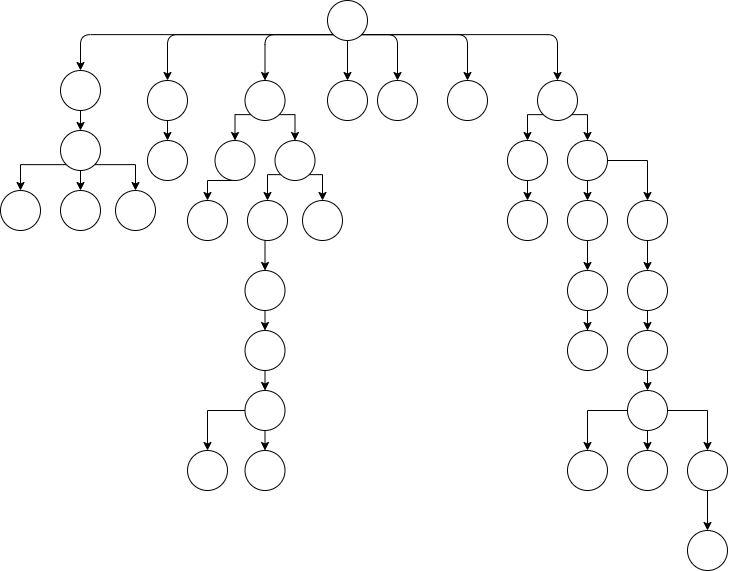

The diagram above was exported from draw.io. Its source (the exported page's mxGraphModel, read from the mxfile embedded in the PNG):
<mxGraphModel dx="2293" dy="1433" grid="1" gridSize="10" guides="1" tooltips="1" connect="1" arrows="1" fold="1" page="1" pageScale="1" pageWidth="500" pageHeight="500" math="0" shadow="0">
  <root>
    <mxCell id="0" />
    <mxCell id="1" parent="0" />
    <mxCell id="kGCcDBErGZIUmRo7-2SS-13" style="edgeStyle=orthogonalEdgeStyle;rounded=1;orthogonalLoop=1;jettySize=auto;html=1;exitX=0.5;exitY=1;exitDx=0;exitDy=0;curved=0;" edge="1" parent="1" source="kGCcDBErGZIUmRo7-2SS-1" target="kGCcDBErGZIUmRo7-2SS-10">
      <mxGeometry relative="1" as="geometry" />
    </mxCell>
    <mxCell id="kGCcDBErGZIUmRo7-2SS-14" style="edgeStyle=orthogonalEdgeStyle;rounded=1;orthogonalLoop=1;jettySize=auto;html=1;exitX=1;exitY=1;exitDx=0;exitDy=0;entryX=0.5;entryY=0;entryDx=0;entryDy=0;curved=0;" edge="1" parent="1" source="kGCcDBErGZIUmRo7-2SS-1" target="kGCcDBErGZIUmRo7-2SS-7">
      <mxGeometry relative="1" as="geometry" />
    </mxCell>
    <mxCell id="kGCcDBErGZIUmRo7-2SS-15" style="edgeStyle=orthogonalEdgeStyle;rounded=1;orthogonalLoop=1;jettySize=auto;html=1;exitX=1;exitY=1;exitDx=0;exitDy=0;entryX=0.5;entryY=0;entryDx=0;entryDy=0;curved=0;" edge="1" parent="1" source="kGCcDBErGZIUmRo7-2SS-1" target="kGCcDBErGZIUmRo7-2SS-8">
      <mxGeometry relative="1" as="geometry" />
    </mxCell>
    <mxCell id="kGCcDBErGZIUmRo7-2SS-16" style="edgeStyle=orthogonalEdgeStyle;rounded=1;orthogonalLoop=1;jettySize=auto;html=1;exitX=0;exitY=1;exitDx=0;exitDy=0;curved=0;" edge="1" parent="1" source="kGCcDBErGZIUmRo7-2SS-1" target="kGCcDBErGZIUmRo7-2SS-11">
      <mxGeometry relative="1" as="geometry" />
    </mxCell>
    <mxCell id="kGCcDBErGZIUmRo7-2SS-17" style="edgeStyle=orthogonalEdgeStyle;rounded=1;orthogonalLoop=1;jettySize=auto;html=1;exitX=0;exitY=1;exitDx=0;exitDy=0;entryX=0.5;entryY=0;entryDx=0;entryDy=0;curved=0;" edge="1" parent="1" source="kGCcDBErGZIUmRo7-2SS-1" target="kGCcDBErGZIUmRo7-2SS-6">
      <mxGeometry relative="1" as="geometry" />
    </mxCell>
    <mxCell id="kGCcDBErGZIUmRo7-2SS-18" style="edgeStyle=orthogonalEdgeStyle;rounded=1;orthogonalLoop=1;jettySize=auto;html=1;exitX=1;exitY=1;exitDx=0;exitDy=0;curved=0;" edge="1" parent="1" source="kGCcDBErGZIUmRo7-2SS-1" target="kGCcDBErGZIUmRo7-2SS-9">
      <mxGeometry relative="1" as="geometry" />
    </mxCell>
    <mxCell id="kGCcDBErGZIUmRo7-2SS-19" style="edgeStyle=orthogonalEdgeStyle;rounded=1;orthogonalLoop=1;jettySize=auto;html=1;exitX=0;exitY=1;exitDx=0;exitDy=0;curved=0;" edge="1" parent="1" source="kGCcDBErGZIUmRo7-2SS-1" target="kGCcDBErGZIUmRo7-2SS-5">
      <mxGeometry relative="1" as="geometry" />
    </mxCell>
    <mxCell id="kGCcDBErGZIUmRo7-2SS-1" value="" style="ellipse;whiteSpace=wrap;html=1;aspect=fixed;" vertex="1" parent="1">
      <mxGeometry y="-490" width="40" height="40" as="geometry" />
    </mxCell>
    <mxCell id="kGCcDBErGZIUmRo7-2SS-24" style="edgeStyle=orthogonalEdgeStyle;rounded=0;orthogonalLoop=1;jettySize=auto;html=1;exitX=0.5;exitY=1;exitDx=0;exitDy=0;entryX=0.5;entryY=0;entryDx=0;entryDy=0;" edge="1" parent="1" source="kGCcDBErGZIUmRo7-2SS-5" target="kGCcDBErGZIUmRo7-2SS-23">
      <mxGeometry relative="1" as="geometry" />
    </mxCell>
    <mxCell id="kGCcDBErGZIUmRo7-2SS-5" value="" style="ellipse;whiteSpace=wrap;html=1;aspect=fixed;" vertex="1" parent="1">
      <mxGeometry x="-267" y="-420" width="40" height="40" as="geometry" />
    </mxCell>
    <mxCell id="kGCcDBErGZIUmRo7-2SS-25" style="edgeStyle=orthogonalEdgeStyle;rounded=0;orthogonalLoop=1;jettySize=auto;html=1;exitX=0.5;exitY=1;exitDx=0;exitDy=0;entryX=0.5;entryY=0;entryDx=0;entryDy=0;" edge="1" parent="1" source="kGCcDBErGZIUmRo7-2SS-6" target="kGCcDBErGZIUmRo7-2SS-22">
      <mxGeometry relative="1" as="geometry" />
    </mxCell>
    <mxCell id="kGCcDBErGZIUmRo7-2SS-6" value="" style="ellipse;whiteSpace=wrap;html=1;aspect=fixed;" vertex="1" parent="1">
      <mxGeometry x="-180" y="-410" width="40" height="40" as="geometry" />
    </mxCell>
    <mxCell id="kGCcDBErGZIUmRo7-2SS-7" value="" style="ellipse;whiteSpace=wrap;html=1;aspect=fixed;" vertex="1" parent="1">
      <mxGeometry x="50" y="-410" width="40" height="40" as="geometry" />
    </mxCell>
    <mxCell id="kGCcDBErGZIUmRo7-2SS-8" value="" style="ellipse;whiteSpace=wrap;html=1;aspect=fixed;" vertex="1" parent="1">
      <mxGeometry x="120" y="-410" width="40" height="40" as="geometry" />
    </mxCell>
    <mxCell id="kGCcDBErGZIUmRo7-2SS-32" style="edgeStyle=orthogonalEdgeStyle;rounded=0;orthogonalLoop=1;jettySize=auto;html=1;exitX=1;exitY=1;exitDx=0;exitDy=0;entryX=0.5;entryY=0;entryDx=0;entryDy=0;" edge="1" parent="1" source="kGCcDBErGZIUmRo7-2SS-9" target="kGCcDBErGZIUmRo7-2SS-31">
      <mxGeometry relative="1" as="geometry" />
    </mxCell>
    <mxCell id="kGCcDBErGZIUmRo7-2SS-33" style="edgeStyle=orthogonalEdgeStyle;rounded=0;orthogonalLoop=1;jettySize=auto;html=1;exitX=0;exitY=1;exitDx=0;exitDy=0;entryX=0.5;entryY=0;entryDx=0;entryDy=0;" edge="1" parent="1" source="kGCcDBErGZIUmRo7-2SS-9" target="kGCcDBErGZIUmRo7-2SS-30">
      <mxGeometry relative="1" as="geometry" />
    </mxCell>
    <mxCell id="kGCcDBErGZIUmRo7-2SS-9" value="" style="ellipse;whiteSpace=wrap;html=1;aspect=fixed;" vertex="1" parent="1">
      <mxGeometry x="210" y="-410" width="40" height="40" as="geometry" />
    </mxCell>
    <mxCell id="kGCcDBErGZIUmRo7-2SS-10" value="" style="ellipse;whiteSpace=wrap;html=1;aspect=fixed;" vertex="1" parent="1">
      <mxGeometry y="-410" width="40" height="40" as="geometry" />
    </mxCell>
    <mxCell id="kGCcDBErGZIUmRo7-2SS-28" style="edgeStyle=orthogonalEdgeStyle;rounded=0;orthogonalLoop=1;jettySize=auto;html=1;exitX=0;exitY=1;exitDx=0;exitDy=0;entryX=0.5;entryY=0;entryDx=0;entryDy=0;" edge="1" parent="1" source="kGCcDBErGZIUmRo7-2SS-11" target="kGCcDBErGZIUmRo7-2SS-26">
      <mxGeometry relative="1" as="geometry" />
    </mxCell>
    <mxCell id="kGCcDBErGZIUmRo7-2SS-29" style="edgeStyle=orthogonalEdgeStyle;rounded=0;orthogonalLoop=1;jettySize=auto;html=1;exitX=1;exitY=1;exitDx=0;exitDy=0;entryX=0.5;entryY=0;entryDx=0;entryDy=0;" edge="1" parent="1" source="kGCcDBErGZIUmRo7-2SS-11" target="kGCcDBErGZIUmRo7-2SS-27">
      <mxGeometry relative="1" as="geometry" />
    </mxCell>
    <mxCell id="kGCcDBErGZIUmRo7-2SS-11" value="" style="ellipse;whiteSpace=wrap;html=1;aspect=fixed;" vertex="1" parent="1">
      <mxGeometry x="-82.5" y="-410" width="40" height="40" as="geometry" />
    </mxCell>
    <mxCell id="kGCcDBErGZIUmRo7-2SS-22" value="" style="ellipse;whiteSpace=wrap;html=1;aspect=fixed;" vertex="1" parent="1">
      <mxGeometry x="-180" y="-350" width="40" height="40" as="geometry" />
    </mxCell>
    <mxCell id="kGCcDBErGZIUmRo7-2SS-39" style="edgeStyle=orthogonalEdgeStyle;rounded=0;orthogonalLoop=1;jettySize=auto;html=1;exitX=0.5;exitY=1;exitDx=0;exitDy=0;entryX=0.5;entryY=0;entryDx=0;entryDy=0;" edge="1" parent="1" source="kGCcDBErGZIUmRo7-2SS-23" target="kGCcDBErGZIUmRo7-2SS-34">
      <mxGeometry relative="1" as="geometry" />
    </mxCell>
    <mxCell id="kGCcDBErGZIUmRo7-2SS-40" style="edgeStyle=orthogonalEdgeStyle;rounded=0;orthogonalLoop=1;jettySize=auto;html=1;exitX=1;exitY=1;exitDx=0;exitDy=0;entryX=0.5;entryY=0;entryDx=0;entryDy=0;" edge="1" parent="1" source="kGCcDBErGZIUmRo7-2SS-23" target="kGCcDBErGZIUmRo7-2SS-35">
      <mxGeometry relative="1" as="geometry" />
    </mxCell>
    <mxCell id="kGCcDBErGZIUmRo7-2SS-41" style="edgeStyle=orthogonalEdgeStyle;rounded=0;orthogonalLoop=1;jettySize=auto;html=1;exitX=0;exitY=1;exitDx=0;exitDy=0;entryX=0.5;entryY=0;entryDx=0;entryDy=0;" edge="1" parent="1" source="kGCcDBErGZIUmRo7-2SS-23" target="kGCcDBErGZIUmRo7-2SS-36">
      <mxGeometry relative="1" as="geometry" />
    </mxCell>
    <mxCell id="kGCcDBErGZIUmRo7-2SS-23" value="" style="ellipse;whiteSpace=wrap;html=1;aspect=fixed;" vertex="1" parent="1">
      <mxGeometry x="-267" y="-360" width="40" height="40" as="geometry" />
    </mxCell>
    <mxCell id="kGCcDBErGZIUmRo7-2SS-48" style="edgeStyle=orthogonalEdgeStyle;rounded=0;orthogonalLoop=1;jettySize=auto;html=1;exitX=0.5;exitY=1;exitDx=0;exitDy=0;entryX=0.5;entryY=0;entryDx=0;entryDy=0;" edge="1" parent="1" source="kGCcDBErGZIUmRo7-2SS-26" target="kGCcDBErGZIUmRo7-2SS-47">
      <mxGeometry relative="1" as="geometry" />
    </mxCell>
    <mxCell id="kGCcDBErGZIUmRo7-2SS-26" value="" style="ellipse;whiteSpace=wrap;html=1;aspect=fixed;" vertex="1" parent="1">
      <mxGeometry x="-112.5" y="-350" width="40" height="40" as="geometry" />
    </mxCell>
    <mxCell id="kGCcDBErGZIUmRo7-2SS-49" style="edgeStyle=orthogonalEdgeStyle;rounded=0;orthogonalLoop=1;jettySize=auto;html=1;exitX=0;exitY=1;exitDx=0;exitDy=0;entryX=0.5;entryY=0;entryDx=0;entryDy=0;" edge="1" parent="1" source="kGCcDBErGZIUmRo7-2SS-27" target="kGCcDBErGZIUmRo7-2SS-45">
      <mxGeometry relative="1" as="geometry" />
    </mxCell>
    <mxCell id="kGCcDBErGZIUmRo7-2SS-50" style="edgeStyle=orthogonalEdgeStyle;rounded=0;orthogonalLoop=1;jettySize=auto;html=1;exitX=1;exitY=1;exitDx=0;exitDy=0;entryX=0.5;entryY=0;entryDx=0;entryDy=0;" edge="1" parent="1" source="kGCcDBErGZIUmRo7-2SS-27" target="kGCcDBErGZIUmRo7-2SS-46">
      <mxGeometry relative="1" as="geometry" />
    </mxCell>
    <mxCell id="kGCcDBErGZIUmRo7-2SS-27" value="" style="ellipse;whiteSpace=wrap;html=1;aspect=fixed;" vertex="1" parent="1">
      <mxGeometry x="-52.5" y="-350" width="40" height="40" as="geometry" />
    </mxCell>
    <mxCell id="kGCcDBErGZIUmRo7-2SS-88" style="edgeStyle=orthogonalEdgeStyle;rounded=0;orthogonalLoop=1;jettySize=auto;html=1;exitX=0.5;exitY=1;exitDx=0;exitDy=0;entryX=0.5;entryY=0;entryDx=0;entryDy=0;" edge="1" parent="1" source="kGCcDBErGZIUmRo7-2SS-30" target="kGCcDBErGZIUmRo7-2SS-87">
      <mxGeometry relative="1" as="geometry" />
    </mxCell>
    <mxCell id="kGCcDBErGZIUmRo7-2SS-30" value="" style="ellipse;whiteSpace=wrap;html=1;aspect=fixed;" vertex="1" parent="1">
      <mxGeometry x="180" y="-350" width="40" height="40" as="geometry" />
    </mxCell>
    <mxCell id="kGCcDBErGZIUmRo7-2SS-70" style="edgeStyle=orthogonalEdgeStyle;rounded=0;orthogonalLoop=1;jettySize=auto;html=1;exitX=1;exitY=0.5;exitDx=0;exitDy=0;entryX=0.5;entryY=0;entryDx=0;entryDy=0;" edge="1" parent="1" source="kGCcDBErGZIUmRo7-2SS-31" target="kGCcDBErGZIUmRo7-2SS-66">
      <mxGeometry relative="1" as="geometry" />
    </mxCell>
    <mxCell id="kGCcDBErGZIUmRo7-2SS-71" style="edgeStyle=orthogonalEdgeStyle;rounded=0;orthogonalLoop=1;jettySize=auto;html=1;exitX=0.5;exitY=1;exitDx=0;exitDy=0;entryX=0.5;entryY=0;entryDx=0;entryDy=0;" edge="1" parent="1" source="kGCcDBErGZIUmRo7-2SS-31" target="kGCcDBErGZIUmRo7-2SS-69">
      <mxGeometry relative="1" as="geometry" />
    </mxCell>
    <mxCell id="kGCcDBErGZIUmRo7-2SS-31" value="" style="ellipse;whiteSpace=wrap;html=1;aspect=fixed;" vertex="1" parent="1">
      <mxGeometry x="240" y="-350" width="40" height="40" as="geometry" />
    </mxCell>
    <mxCell id="kGCcDBErGZIUmRo7-2SS-34" value="" style="ellipse;whiteSpace=wrap;html=1;aspect=fixed;" vertex="1" parent="1">
      <mxGeometry x="-267" y="-300" width="40" height="40" as="geometry" />
    </mxCell>
    <mxCell id="kGCcDBErGZIUmRo7-2SS-35" value="" style="ellipse;whiteSpace=wrap;html=1;aspect=fixed;" vertex="1" parent="1">
      <mxGeometry x="-212" y="-300" width="40" height="40" as="geometry" />
    </mxCell>
    <mxCell id="kGCcDBErGZIUmRo7-2SS-36" value="" style="ellipse;whiteSpace=wrap;html=1;aspect=fixed;" vertex="1" parent="1">
      <mxGeometry x="-327" y="-300" width="40" height="40" as="geometry" />
    </mxCell>
    <mxCell id="kGCcDBErGZIUmRo7-2SS-57" style="edgeStyle=orthogonalEdgeStyle;rounded=0;orthogonalLoop=1;jettySize=auto;html=1;exitX=0.5;exitY=1;exitDx=0;exitDy=0;entryX=0.5;entryY=0;entryDx=0;entryDy=0;" edge="1" parent="1" source="kGCcDBErGZIUmRo7-2SS-45" target="kGCcDBErGZIUmRo7-2SS-55">
      <mxGeometry relative="1" as="geometry" />
    </mxCell>
    <mxCell id="kGCcDBErGZIUmRo7-2SS-45" value="" style="ellipse;whiteSpace=wrap;html=1;aspect=fixed;" vertex="1" parent="1">
      <mxGeometry x="-80" y="-290" width="40" height="40" as="geometry" />
    </mxCell>
    <mxCell id="kGCcDBErGZIUmRo7-2SS-46" value="" style="ellipse;whiteSpace=wrap;html=1;aspect=fixed;" vertex="1" parent="1">
      <mxGeometry x="-25" y="-290" width="40" height="40" as="geometry" />
    </mxCell>
    <mxCell id="kGCcDBErGZIUmRo7-2SS-47" value="" style="ellipse;whiteSpace=wrap;html=1;aspect=fixed;" vertex="1" parent="1">
      <mxGeometry x="-140" y="-290" width="40" height="40" as="geometry" />
    </mxCell>
    <mxCell id="kGCcDBErGZIUmRo7-2SS-51" value="" style="ellipse;whiteSpace=wrap;html=1;aspect=fixed;" vertex="1" parent="1">
      <mxGeometry x="300" y="-40" width="40" height="40" as="geometry" />
    </mxCell>
    <mxCell id="kGCcDBErGZIUmRo7-2SS-52" value="" style="ellipse;whiteSpace=wrap;html=1;aspect=fixed;flipH=1;" vertex="1" parent="1">
      <mxGeometry x="-82.5" y="-40" width="40" height="40" as="geometry" />
    </mxCell>
    <mxCell id="kGCcDBErGZIUmRo7-2SS-60" style="edgeStyle=orthogonalEdgeStyle;rounded=0;orthogonalLoop=1;jettySize=auto;html=1;exitX=0.5;exitY=1;exitDx=0;exitDy=0;entryX=0.5;entryY=0;entryDx=0;entryDy=0;" edge="1" parent="1" source="kGCcDBErGZIUmRo7-2SS-53" target="kGCcDBErGZIUmRo7-2SS-52">
      <mxGeometry relative="1" as="geometry" />
    </mxCell>
    <mxCell id="kGCcDBErGZIUmRo7-2SS-62" style="edgeStyle=orthogonalEdgeStyle;rounded=0;orthogonalLoop=1;jettySize=auto;html=1;exitX=0;exitY=0.5;exitDx=0;exitDy=0;entryX=0.5;entryY=0;entryDx=0;entryDy=0;" edge="1" parent="1" source="kGCcDBErGZIUmRo7-2SS-53" target="kGCcDBErGZIUmRo7-2SS-61">
      <mxGeometry relative="1" as="geometry" />
    </mxCell>
    <mxCell id="kGCcDBErGZIUmRo7-2SS-53" value="" style="ellipse;whiteSpace=wrap;html=1;aspect=fixed;flipH=1;" vertex="1" parent="1">
      <mxGeometry x="-82.5" y="-100" width="40" height="40" as="geometry" />
    </mxCell>
    <mxCell id="kGCcDBErGZIUmRo7-2SS-59" style="edgeStyle=orthogonalEdgeStyle;rounded=0;orthogonalLoop=1;jettySize=auto;html=1;exitX=0.5;exitY=1;exitDx=0;exitDy=0;entryX=0.5;entryY=0;entryDx=0;entryDy=0;" edge="1" parent="1" source="kGCcDBErGZIUmRo7-2SS-54" target="kGCcDBErGZIUmRo7-2SS-53">
      <mxGeometry relative="1" as="geometry" />
    </mxCell>
    <mxCell id="kGCcDBErGZIUmRo7-2SS-54" value="" style="ellipse;whiteSpace=wrap;html=1;aspect=fixed;flipH=1;" vertex="1" parent="1">
      <mxGeometry x="-82.5" y="-160" width="40" height="40" as="geometry" />
    </mxCell>
    <mxCell id="kGCcDBErGZIUmRo7-2SS-58" style="edgeStyle=orthogonalEdgeStyle;rounded=0;orthogonalLoop=1;jettySize=auto;html=1;exitX=0.5;exitY=1;exitDx=0;exitDy=0;entryX=0.5;entryY=0;entryDx=0;entryDy=0;" edge="1" parent="1" source="kGCcDBErGZIUmRo7-2SS-55" target="kGCcDBErGZIUmRo7-2SS-54">
      <mxGeometry relative="1" as="geometry" />
    </mxCell>
    <mxCell id="kGCcDBErGZIUmRo7-2SS-55" value="" style="ellipse;whiteSpace=wrap;html=1;aspect=fixed;flipH=1;" vertex="1" parent="1">
      <mxGeometry x="-82.5" y="-220" width="40" height="40" as="geometry" />
    </mxCell>
    <mxCell id="kGCcDBErGZIUmRo7-2SS-61" value="" style="ellipse;whiteSpace=wrap;html=1;aspect=fixed;flipH=1;" vertex="1" parent="1">
      <mxGeometry x="-140" y="-40" width="40" height="40" as="geometry" />
    </mxCell>
    <mxCell id="kGCcDBErGZIUmRo7-2SS-79" style="edgeStyle=orthogonalEdgeStyle;rounded=0;orthogonalLoop=1;jettySize=auto;html=1;exitX=0.5;exitY=1;exitDx=0;exitDy=0;entryX=0.5;entryY=0;entryDx=0;entryDy=0;" edge="1" parent="1" source="kGCcDBErGZIUmRo7-2SS-63" target="kGCcDBErGZIUmRo7-2SS-51">
      <mxGeometry relative="1" as="geometry" />
    </mxCell>
    <mxCell id="kGCcDBErGZIUmRo7-2SS-82" style="edgeStyle=orthogonalEdgeStyle;rounded=0;orthogonalLoop=1;jettySize=auto;html=1;exitX=1;exitY=0.5;exitDx=0;exitDy=0;entryX=0.5;entryY=0;entryDx=0;entryDy=0;" edge="1" parent="1" source="kGCcDBErGZIUmRo7-2SS-63" target="kGCcDBErGZIUmRo7-2SS-81">
      <mxGeometry relative="1" as="geometry" />
    </mxCell>
    <mxCell id="kGCcDBErGZIUmRo7-2SS-83" style="edgeStyle=orthogonalEdgeStyle;rounded=0;orthogonalLoop=1;jettySize=auto;html=1;exitX=0;exitY=0.5;exitDx=0;exitDy=0;entryX=0.5;entryY=0;entryDx=0;entryDy=0;" edge="1" parent="1" source="kGCcDBErGZIUmRo7-2SS-63" target="kGCcDBErGZIUmRo7-2SS-80">
      <mxGeometry relative="1" as="geometry" />
    </mxCell>
    <mxCell id="kGCcDBErGZIUmRo7-2SS-63" value="" style="ellipse;whiteSpace=wrap;html=1;aspect=fixed;" vertex="1" parent="1">
      <mxGeometry x="300" y="-100" width="40" height="40" as="geometry" />
    </mxCell>
    <mxCell id="kGCcDBErGZIUmRo7-2SS-78" style="edgeStyle=orthogonalEdgeStyle;rounded=0;orthogonalLoop=1;jettySize=auto;html=1;exitX=0.5;exitY=1;exitDx=0;exitDy=0;entryX=0.5;entryY=0;entryDx=0;entryDy=0;" edge="1" parent="1" source="kGCcDBErGZIUmRo7-2SS-64" target="kGCcDBErGZIUmRo7-2SS-63">
      <mxGeometry relative="1" as="geometry" />
    </mxCell>
    <mxCell id="kGCcDBErGZIUmRo7-2SS-64" value="" style="ellipse;whiteSpace=wrap;html=1;aspect=fixed;flipH=1;" vertex="1" parent="1">
      <mxGeometry x="300" y="-160" width="40" height="40" as="geometry" />
    </mxCell>
    <mxCell id="kGCcDBErGZIUmRo7-2SS-76" style="edgeStyle=orthogonalEdgeStyle;rounded=0;orthogonalLoop=1;jettySize=auto;html=1;exitX=0.5;exitY=1;exitDx=0;exitDy=0;entryX=0.5;entryY=0;entryDx=0;entryDy=0;" edge="1" parent="1" source="kGCcDBErGZIUmRo7-2SS-65" target="kGCcDBErGZIUmRo7-2SS-64">
      <mxGeometry relative="1" as="geometry" />
    </mxCell>
    <mxCell id="kGCcDBErGZIUmRo7-2SS-65" value="" style="ellipse;whiteSpace=wrap;html=1;aspect=fixed;flipH=1;" vertex="1" parent="1">
      <mxGeometry x="300" y="-220" width="40" height="40" as="geometry" />
    </mxCell>
    <mxCell id="kGCcDBErGZIUmRo7-2SS-73" style="edgeStyle=orthogonalEdgeStyle;rounded=0;orthogonalLoop=1;jettySize=auto;html=1;exitX=0.5;exitY=1;exitDx=0;exitDy=0;entryX=0.5;entryY=0;entryDx=0;entryDy=0;" edge="1" parent="1" source="kGCcDBErGZIUmRo7-2SS-66" target="kGCcDBErGZIUmRo7-2SS-65">
      <mxGeometry relative="1" as="geometry" />
    </mxCell>
    <mxCell id="kGCcDBErGZIUmRo7-2SS-66" value="" style="ellipse;whiteSpace=wrap;html=1;aspect=fixed;flipH=1;" vertex="1" parent="1">
      <mxGeometry x="300" y="-290" width="40" height="40" as="geometry" />
    </mxCell>
    <mxCell id="kGCcDBErGZIUmRo7-2SS-67" value="" style="ellipse;whiteSpace=wrap;html=1;aspect=fixed;flipH=1;" vertex="1" parent="1">
      <mxGeometry x="240" y="-160" width="40" height="40" as="geometry" />
    </mxCell>
    <mxCell id="kGCcDBErGZIUmRo7-2SS-74" style="edgeStyle=orthogonalEdgeStyle;rounded=0;orthogonalLoop=1;jettySize=auto;html=1;exitX=0.5;exitY=1;exitDx=0;exitDy=0;" edge="1" parent="1" source="kGCcDBErGZIUmRo7-2SS-68" target="kGCcDBErGZIUmRo7-2SS-67">
      <mxGeometry relative="1" as="geometry" />
    </mxCell>
    <mxCell id="kGCcDBErGZIUmRo7-2SS-68" value="" style="ellipse;whiteSpace=wrap;html=1;aspect=fixed;flipH=1;" vertex="1" parent="1">
      <mxGeometry x="240" y="-220" width="40" height="40" as="geometry" />
    </mxCell>
    <mxCell id="kGCcDBErGZIUmRo7-2SS-72" style="edgeStyle=orthogonalEdgeStyle;rounded=0;orthogonalLoop=1;jettySize=auto;html=1;exitX=0.5;exitY=1;exitDx=0;exitDy=0;entryX=0.5;entryY=0;entryDx=0;entryDy=0;" edge="1" parent="1" source="kGCcDBErGZIUmRo7-2SS-69" target="kGCcDBErGZIUmRo7-2SS-68">
      <mxGeometry relative="1" as="geometry" />
    </mxCell>
    <mxCell id="kGCcDBErGZIUmRo7-2SS-69" value="" style="ellipse;whiteSpace=wrap;html=1;aspect=fixed;flipH=1;" vertex="1" parent="1">
      <mxGeometry x="240" y="-290" width="40" height="40" as="geometry" />
    </mxCell>
    <mxCell id="kGCcDBErGZIUmRo7-2SS-80" value="" style="ellipse;whiteSpace=wrap;html=1;aspect=fixed;" vertex="1" parent="1">
      <mxGeometry x="240" y="-40" width="40" height="40" as="geometry" />
    </mxCell>
    <mxCell id="kGCcDBErGZIUmRo7-2SS-85" style="edgeStyle=orthogonalEdgeStyle;rounded=0;orthogonalLoop=1;jettySize=auto;html=1;exitX=0.5;exitY=1;exitDx=0;exitDy=0;entryX=0.5;entryY=0;entryDx=0;entryDy=0;" edge="1" parent="1" source="kGCcDBErGZIUmRo7-2SS-81" target="kGCcDBErGZIUmRo7-2SS-84">
      <mxGeometry relative="1" as="geometry" />
    </mxCell>
    <mxCell id="kGCcDBErGZIUmRo7-2SS-81" value="" style="ellipse;whiteSpace=wrap;html=1;aspect=fixed;" vertex="1" parent="1">
      <mxGeometry x="360" y="-40" width="40" height="40" as="geometry" />
    </mxCell>
    <mxCell id="kGCcDBErGZIUmRo7-2SS-84" value="" style="ellipse;whiteSpace=wrap;html=1;aspect=fixed;" vertex="1" parent="1">
      <mxGeometry x="360" y="40" width="40" height="40" as="geometry" />
    </mxCell>
    <mxCell id="kGCcDBErGZIUmRo7-2SS-87" value="" style="ellipse;whiteSpace=wrap;html=1;aspect=fixed;flipH=1;" vertex="1" parent="1">
      <mxGeometry x="180" y="-290" width="40" height="40" as="geometry" />
    </mxCell>
  </root>
</mxGraphModel>